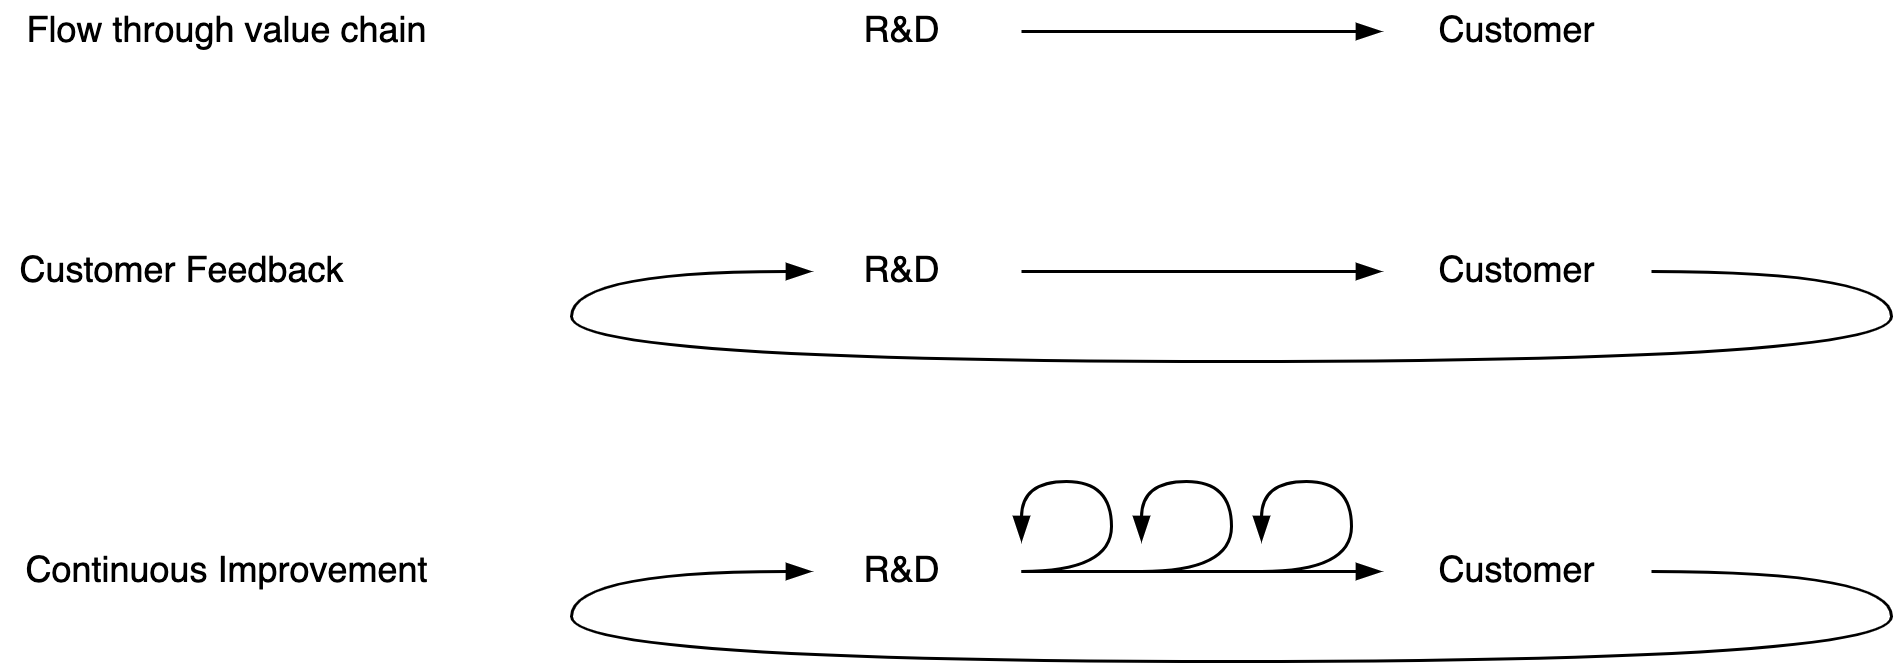

The diagram above was exported from draw.io. Its source (the exported page's mxGraphModel, read from the mxfile embedded in the PNG):
<mxGraphModel dx="962" dy="525" grid="1" gridSize="10" guides="1" tooltips="1" connect="1" arrows="1" fold="1" page="1" pageScale="1" pageWidth="827" pageHeight="1169" math="0" shadow="0">
  <root>
    <mxCell id="0" />
    <mxCell id="1" parent="0" />
    <mxCell id="2" value="R&amp;amp;D" style="text;html=1;align=center;verticalAlign=middle;resizable=0;points=[];autosize=1;strokeColor=none;fillColor=none;" vertex="1" parent="1">
      <mxGeometry x="320" y="160" width="40" height="20" as="geometry" />
    </mxCell>
    <mxCell id="3" value="Customer" style="text;html=1;align=center;verticalAlign=middle;resizable=0;points=[];autosize=1;strokeColor=none;fillColor=none;" vertex="1" parent="1">
      <mxGeometry x="510" y="160" width="70" height="20" as="geometry" />
    </mxCell>
    <mxCell id="4" value="" style="endArrow=blockThin;html=1;rounded=0;endFill=1;" edge="1" parent="1">
      <mxGeometry width="50" height="50" relative="1" as="geometry">
        <mxPoint x="380" y="170" as="sourcePoint" />
        <mxPoint x="500" y="170" as="targetPoint" />
      </mxGeometry>
    </mxCell>
    <mxCell id="5" value="R&amp;amp;D" style="text;html=1;align=center;verticalAlign=middle;resizable=0;points=[];autosize=1;strokeColor=none;fillColor=none;" vertex="1" parent="1">
      <mxGeometry x="320" y="240" width="40" height="20" as="geometry" />
    </mxCell>
    <mxCell id="6" value="Customer" style="text;html=1;align=center;verticalAlign=middle;resizable=0;points=[];autosize=1;strokeColor=none;fillColor=none;" vertex="1" parent="1">
      <mxGeometry x="510" y="240" width="70" height="20" as="geometry" />
    </mxCell>
    <mxCell id="7" value="" style="endArrow=blockThin;html=1;rounded=0;endFill=1;" edge="1" parent="1">
      <mxGeometry width="50" height="50" relative="1" as="geometry">
        <mxPoint x="380" y="250" as="sourcePoint" />
        <mxPoint x="500" y="250" as="targetPoint" />
      </mxGeometry>
    </mxCell>
    <mxCell id="8" value="" style="endArrow=blockThin;html=1;rounded=0;endFill=1;edgeStyle=orthogonalEdgeStyle;curved=1;" edge="1" parent="1">
      <mxGeometry width="50" height="50" relative="1" as="geometry">
        <mxPoint x="590" y="250" as="sourcePoint" />
        <mxPoint x="310" y="250" as="targetPoint" />
        <Array as="points">
          <mxPoint x="670" y="250" />
          <mxPoint x="670" y="280" />
          <mxPoint x="230" y="280" />
          <mxPoint x="230" y="250" />
        </Array>
      </mxGeometry>
    </mxCell>
    <mxCell id="9" value="R&amp;amp;D" style="text;html=1;align=center;verticalAlign=middle;resizable=0;points=[];autosize=1;strokeColor=none;fillColor=none;" vertex="1" parent="1">
      <mxGeometry x="320" y="340" width="40" height="20" as="geometry" />
    </mxCell>
    <mxCell id="10" value="Customer" style="text;html=1;align=center;verticalAlign=middle;resizable=0;points=[];autosize=1;strokeColor=none;fillColor=none;" vertex="1" parent="1">
      <mxGeometry x="510" y="340" width="70" height="20" as="geometry" />
    </mxCell>
    <mxCell id="11" value="" style="endArrow=blockThin;html=1;rounded=0;endFill=1;" edge="1" parent="1">
      <mxGeometry width="50" height="50" relative="1" as="geometry">
        <mxPoint x="380" y="350" as="sourcePoint" />
        <mxPoint x="500" y="350" as="targetPoint" />
      </mxGeometry>
    </mxCell>
    <mxCell id="12" value="" style="endArrow=blockThin;html=1;rounded=0;endFill=1;edgeStyle=orthogonalEdgeStyle;curved=1;" edge="1" parent="1">
      <mxGeometry width="50" height="50" relative="1" as="geometry">
        <mxPoint x="590" y="350" as="sourcePoint" />
        <mxPoint x="310" y="350" as="targetPoint" />
        <Array as="points">
          <mxPoint x="670" y="350" />
          <mxPoint x="670" y="380" />
          <mxPoint x="230" y="380" />
          <mxPoint x="230" y="350" />
        </Array>
      </mxGeometry>
    </mxCell>
    <mxCell id="13" value="Flow through value chain" style="text;html=1;align=center;verticalAlign=middle;resizable=0;points=[];autosize=1;strokeColor=none;fillColor=none;" vertex="1" parent="1">
      <mxGeometry x="40" y="160" width="150" height="20" as="geometry" />
    </mxCell>
    <mxCell id="14" value="Customer Feedback" style="text;html=1;align=center;verticalAlign=middle;resizable=0;points=[];autosize=1;strokeColor=none;fillColor=none;" vertex="1" parent="1">
      <mxGeometry x="40" y="240" width="120" height="20" as="geometry" />
    </mxCell>
    <mxCell id="15" value="Continuous Improvement" style="text;html=1;align=center;verticalAlign=middle;resizable=0;points=[];autosize=1;strokeColor=none;fillColor=none;" vertex="1" parent="1">
      <mxGeometry x="40" y="340" width="150" height="20" as="geometry" />
    </mxCell>
    <mxCell id="16" value="" style="endArrow=blockThin;html=1;rounded=0;endFill=1;edgeStyle=orthogonalEdgeStyle;curved=1;" edge="1" parent="1">
      <mxGeometry width="50" height="50" relative="1" as="geometry">
        <mxPoint x="380" y="350" as="sourcePoint" />
        <mxPoint x="380" y="340" as="targetPoint" />
        <Array as="points">
          <mxPoint x="410" y="350" />
          <mxPoint x="410" y="320" />
          <mxPoint x="380" y="320" />
        </Array>
      </mxGeometry>
    </mxCell>
    <mxCell id="17" value="" style="endArrow=blockThin;html=1;rounded=0;endFill=1;edgeStyle=orthogonalEdgeStyle;curved=1;" edge="1" parent="1">
      <mxGeometry width="50" height="50" relative="1" as="geometry">
        <mxPoint x="420" y="350" as="sourcePoint" />
        <mxPoint x="420" y="340" as="targetPoint" />
        <Array as="points">
          <mxPoint x="450" y="350" />
          <mxPoint x="450" y="320" />
          <mxPoint x="420" y="320" />
        </Array>
      </mxGeometry>
    </mxCell>
    <mxCell id="18" value="" style="endArrow=blockThin;html=1;rounded=0;endFill=1;edgeStyle=orthogonalEdgeStyle;curved=1;" edge="1" parent="1">
      <mxGeometry width="50" height="50" relative="1" as="geometry">
        <mxPoint x="460" y="350" as="sourcePoint" />
        <mxPoint x="460" y="340" as="targetPoint" />
        <Array as="points">
          <mxPoint x="490" y="350" />
          <mxPoint x="490" y="320" />
          <mxPoint x="460" y="320" />
        </Array>
      </mxGeometry>
    </mxCell>
  </root>
</mxGraphModel>